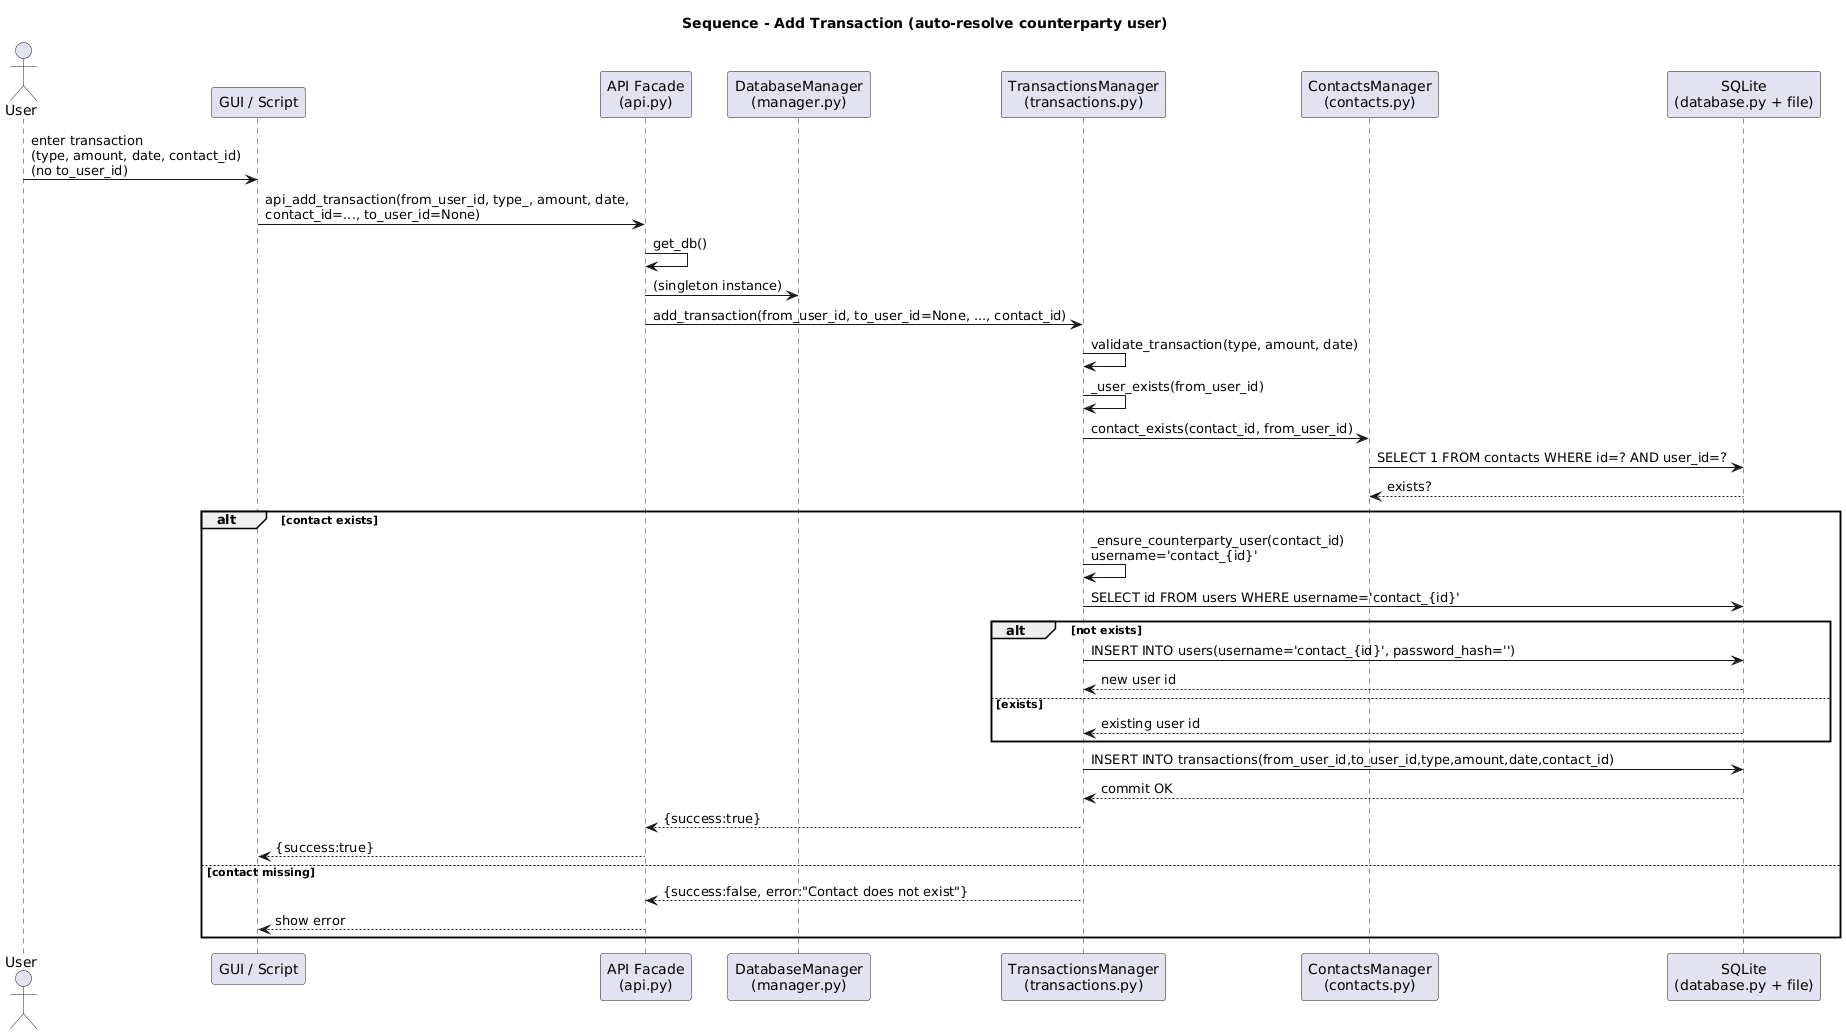

The diagram above was rendered by PlantUML. Its source (embedded in the PNG):
@startuml
title Sequence - Add Transaction (auto-resolve counterparty user)

actor User
participant "GUI / Script" as client
participant "API Facade\n(api.py)" as api
participant "DatabaseManager\n(manager.py)" as dbm
participant "TransactionsManager\n(transactions.py)" as tm
participant "ContactsManager\n(contacts.py)" as cm
participant "SQLite\n(database.py + file)" as db

User -> client : enter transaction\n(type, amount, date, contact_id)\n(no to_user_id)
client -> api : api_add_transaction(from_user_id, type_, amount, date,\ncontact_id=..., to_user_id=None)

api -> api : get_db()
api -> dbm : (singleton instance)

api -> tm : add_transaction(from_user_id, to_user_id=None, ..., contact_id)

tm -> tm : validate_transaction(type, amount, date)
tm -> tm : _user_exists(from_user_id)

tm -> cm : contact_exists(contact_id, from_user_id)
cm -> db : SELECT 1 FROM contacts WHERE id=? AND user_id=?
db --> cm : exists?

alt contact exists
  tm -> tm : _ensure_counterparty_user(contact_id)\nusername='contact_{id}'
  tm -> db : SELECT id FROM users WHERE username='contact_{id}'
  alt not exists
    tm -> db : INSERT INTO users(username='contact_{id}', password_hash='')
    db --> tm : new user id
  else exists
    db --> tm : existing user id
  end

  tm -> db : INSERT INTO transactions(from_user_id,to_user_id,type,amount,date,contact_id)
  db --> tm : commit OK
  tm --> api : {success:true}
  api --> client : {success:true}
else contact missing
  tm --> api : {success:false, error:"Contact does not exist"}
  api --> client : show error
end
@enduml